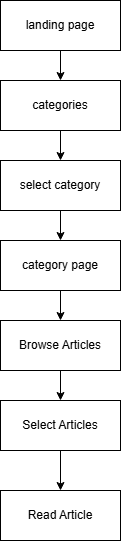

The diagram above was exported from draw.io. Its source (the exported page's mxGraphModel, read from the mxfile embedded in the PNG):
<mxGraphModel dx="860" dy="473" grid="1" gridSize="10" guides="1" tooltips="1" connect="1" arrows="1" fold="1" page="1" pageScale="1" pageWidth="850" pageHeight="1100" math="0" shadow="0">
  <root>
    <mxCell id="0" />
    <mxCell id="1" parent="0" />
    <mxCell id="B5sBeEVgJoNoF1KClk9N-8" edge="1" parent="1" source="B5sBeEVgJoNoF1KClk9N-1" style="edgeStyle=orthogonalEdgeStyle;rounded=0;orthogonalLoop=1;jettySize=auto;html=1;exitX=0.5;exitY=1;exitDx=0;exitDy=0;" target="B5sBeEVgJoNoF1KClk9N-2">
      <mxGeometry relative="1" as="geometry" />
    </mxCell>
    <mxCell id="B5sBeEVgJoNoF1KClk9N-1" parent="1" style="rounded=0;whiteSpace=wrap;html=1;" value="landing page" vertex="1">
      <mxGeometry height="50" width="120" x="305" y="40" as="geometry" />
    </mxCell>
    <mxCell id="B5sBeEVgJoNoF1KClk9N-9" edge="1" parent="1" source="B5sBeEVgJoNoF1KClk9N-2" style="edgeStyle=orthogonalEdgeStyle;rounded=0;orthogonalLoop=1;jettySize=auto;html=1;entryX=0.5;entryY=0;entryDx=0;entryDy=0;" target="B5sBeEVgJoNoF1KClk9N-3">
      <mxGeometry relative="1" as="geometry" />
    </mxCell>
    <mxCell id="B5sBeEVgJoNoF1KClk9N-2" parent="1" style="rounded=0;whiteSpace=wrap;html=1;" value="categories" vertex="1">
      <mxGeometry height="50" width="120" x="305" y="120" as="geometry" />
    </mxCell>
    <mxCell id="B5sBeEVgJoNoF1KClk9N-10" edge="1" parent="1" source="B5sBeEVgJoNoF1KClk9N-3" style="edgeStyle=orthogonalEdgeStyle;rounded=0;orthogonalLoop=1;jettySize=auto;html=1;entryX=0.5;entryY=0;entryDx=0;entryDy=0;" target="B5sBeEVgJoNoF1KClk9N-4">
      <mxGeometry relative="1" as="geometry" />
    </mxCell>
    <mxCell id="B5sBeEVgJoNoF1KClk9N-3" parent="1" style="rounded=0;whiteSpace=wrap;html=1;" value="select category" vertex="1">
      <mxGeometry height="50" width="120" x="305" y="200" as="geometry" />
    </mxCell>
    <mxCell id="B5sBeEVgJoNoF1KClk9N-11" edge="1" parent="1" source="B5sBeEVgJoNoF1KClk9N-4" style="edgeStyle=orthogonalEdgeStyle;rounded=0;orthogonalLoop=1;jettySize=auto;html=1;entryX=0.5;entryY=0;entryDx=0;entryDy=0;" target="B5sBeEVgJoNoF1KClk9N-5">
      <mxGeometry relative="1" as="geometry" />
    </mxCell>
    <mxCell id="B5sBeEVgJoNoF1KClk9N-4" parent="1" style="rounded=0;whiteSpace=wrap;html=1;" value="category page" vertex="1">
      <mxGeometry height="50" width="120" x="305" y="280" as="geometry" />
    </mxCell>
    <mxCell id="B5sBeEVgJoNoF1KClk9N-12" edge="1" parent="1" source="B5sBeEVgJoNoF1KClk9N-5" style="edgeStyle=orthogonalEdgeStyle;rounded=0;orthogonalLoop=1;jettySize=auto;html=1;entryX=0.5;entryY=0;entryDx=0;entryDy=0;" target="B5sBeEVgJoNoF1KClk9N-6">
      <mxGeometry relative="1" as="geometry" />
    </mxCell>
    <mxCell id="B5sBeEVgJoNoF1KClk9N-5" parent="1" style="rounded=0;whiteSpace=wrap;html=1;" value="Browse Articles" vertex="1">
      <mxGeometry height="50" width="120" x="305" y="360" as="geometry" />
    </mxCell>
    <mxCell id="B5sBeEVgJoNoF1KClk9N-13" edge="1" parent="1" source="B5sBeEVgJoNoF1KClk9N-6" style="edgeStyle=orthogonalEdgeStyle;rounded=0;orthogonalLoop=1;jettySize=auto;html=1;entryX=0.5;entryY=0;entryDx=0;entryDy=0;" target="B5sBeEVgJoNoF1KClk9N-7">
      <mxGeometry relative="1" as="geometry" />
    </mxCell>
    <mxCell id="B5sBeEVgJoNoF1KClk9N-6" parent="1" style="rounded=0;whiteSpace=wrap;html=1;" value="Select Articles" vertex="1">
      <mxGeometry height="50" width="120" x="305" y="440" as="geometry" />
    </mxCell>
    <mxCell id="B5sBeEVgJoNoF1KClk9N-7" parent="1" style="rounded=0;whiteSpace=wrap;html=1;" value="Read Article" vertex="1">
      <mxGeometry height="50" width="120" x="305" y="530" as="geometry" />
    </mxCell>
  </root>
</mxGraphModel>